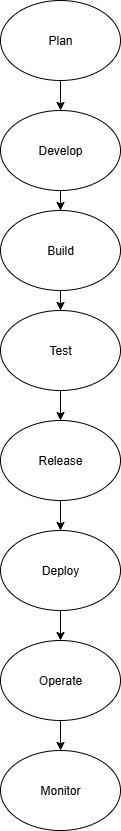

The diagram above was exported from draw.io. Its source (the exported page's mxGraphModel, read from the mxfile embedded in the PNG):
<mxGraphModel dx="1042" dy="562" grid="1" gridSize="10" guides="1" tooltips="1" connect="1" arrows="1" fold="1" page="1" pageScale="1" pageWidth="850" pageHeight="1100" math="0" shadow="0">
  <root>
    <mxCell id="0" />
    <mxCell id="1" parent="0" />
    <mxCell id="_IcU1V66VkGLbGSZvrmc-9" value="" style="edgeStyle=orthogonalEdgeStyle;rounded=0;orthogonalLoop=1;jettySize=auto;html=1;" edge="1" parent="1" source="_IcU1V66VkGLbGSZvrmc-1" target="_IcU1V66VkGLbGSZvrmc-2">
      <mxGeometry relative="1" as="geometry" />
    </mxCell>
    <mxCell id="_IcU1V66VkGLbGSZvrmc-1" value="Plan" style="ellipse;whiteSpace=wrap;html=1;" vertex="1" parent="1">
      <mxGeometry x="360" y="40" width="120" height="80" as="geometry" />
    </mxCell>
    <mxCell id="_IcU1V66VkGLbGSZvrmc-10" value="" style="edgeStyle=orthogonalEdgeStyle;rounded=0;orthogonalLoop=1;jettySize=auto;html=1;" edge="1" parent="1" source="_IcU1V66VkGLbGSZvrmc-2" target="_IcU1V66VkGLbGSZvrmc-3">
      <mxGeometry relative="1" as="geometry" />
    </mxCell>
    <mxCell id="_IcU1V66VkGLbGSZvrmc-2" value="Develop" style="ellipse;whiteSpace=wrap;html=1;" vertex="1" parent="1">
      <mxGeometry x="360" y="150" width="120" height="80" as="geometry" />
    </mxCell>
    <mxCell id="_IcU1V66VkGLbGSZvrmc-11" value="" style="edgeStyle=orthogonalEdgeStyle;rounded=0;orthogonalLoop=1;jettySize=auto;html=1;" edge="1" parent="1" source="_IcU1V66VkGLbGSZvrmc-3" target="_IcU1V66VkGLbGSZvrmc-4">
      <mxGeometry relative="1" as="geometry" />
    </mxCell>
    <mxCell id="_IcU1V66VkGLbGSZvrmc-3" value="Build" style="ellipse;whiteSpace=wrap;html=1;" vertex="1" parent="1">
      <mxGeometry x="360" y="250" width="120" height="80" as="geometry" />
    </mxCell>
    <mxCell id="_IcU1V66VkGLbGSZvrmc-13" value="" style="edgeStyle=orthogonalEdgeStyle;rounded=0;orthogonalLoop=1;jettySize=auto;html=1;" edge="1" parent="1" source="_IcU1V66VkGLbGSZvrmc-4" target="_IcU1V66VkGLbGSZvrmc-5">
      <mxGeometry relative="1" as="geometry" />
    </mxCell>
    <mxCell id="_IcU1V66VkGLbGSZvrmc-4" value="Test" style="ellipse;whiteSpace=wrap;html=1;" vertex="1" parent="1">
      <mxGeometry x="360" y="350" width="120" height="80" as="geometry" />
    </mxCell>
    <mxCell id="_IcU1V66VkGLbGSZvrmc-14" value="" style="edgeStyle=orthogonalEdgeStyle;rounded=0;orthogonalLoop=1;jettySize=auto;html=1;" edge="1" parent="1" source="_IcU1V66VkGLbGSZvrmc-5" target="_IcU1V66VkGLbGSZvrmc-6">
      <mxGeometry relative="1" as="geometry" />
    </mxCell>
    <mxCell id="_IcU1V66VkGLbGSZvrmc-5" value="Release" style="ellipse;whiteSpace=wrap;html=1;" vertex="1" parent="1">
      <mxGeometry x="360" y="460" width="120" height="80" as="geometry" />
    </mxCell>
    <mxCell id="_IcU1V66VkGLbGSZvrmc-15" value="" style="edgeStyle=orthogonalEdgeStyle;rounded=0;orthogonalLoop=1;jettySize=auto;html=1;" edge="1" parent="1" source="_IcU1V66VkGLbGSZvrmc-6" target="_IcU1V66VkGLbGSZvrmc-7">
      <mxGeometry relative="1" as="geometry" />
    </mxCell>
    <mxCell id="_IcU1V66VkGLbGSZvrmc-6" value="Deploy" style="ellipse;whiteSpace=wrap;html=1;" vertex="1" parent="1">
      <mxGeometry x="360" y="570" width="120" height="80" as="geometry" />
    </mxCell>
    <mxCell id="_IcU1V66VkGLbGSZvrmc-16" value="" style="edgeStyle=orthogonalEdgeStyle;rounded=0;orthogonalLoop=1;jettySize=auto;html=1;" edge="1" parent="1" source="_IcU1V66VkGLbGSZvrmc-7" target="_IcU1V66VkGLbGSZvrmc-8">
      <mxGeometry relative="1" as="geometry" />
    </mxCell>
    <mxCell id="_IcU1V66VkGLbGSZvrmc-7" value="Operate" style="ellipse;whiteSpace=wrap;html=1;" vertex="1" parent="1">
      <mxGeometry x="360" y="680" width="120" height="80" as="geometry" />
    </mxCell>
    <mxCell id="_IcU1V66VkGLbGSZvrmc-8" value="Monitor" style="ellipse;whiteSpace=wrap;html=1;" vertex="1" parent="1">
      <mxGeometry x="360" y="790" width="120" height="80" as="geometry" />
    </mxCell>
  </root>
</mxGraphModel>